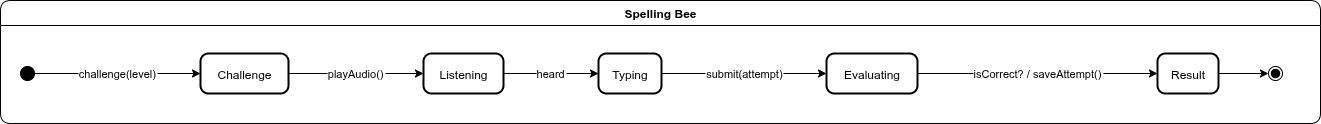

The diagram above was exported from draw.io. Its source (the exported page's mxGraphModel, read from the mxfile embedded in the PNG):
<mxGraphModel dx="1489" dy="834" grid="1" gridSize="10" guides="1" tooltips="1" connect="1" arrows="1" fold="1" page="1" pageScale="1" pageWidth="827" pageHeight="1169" math="0" shadow="0">
  <root>
    <mxCell id="0" />
    <mxCell id="1" parent="0" />
    <mxCell id="2" value="" style="ellipse;fillColor=strokeColor;" vertex="1" parent="1">
      <mxGeometry x="50" y="1933" width="14" height="14" as="geometry" />
    </mxCell>
    <mxCell id="3" value="Challenge" style="rounded=1;arcSize=20;strokeWidth=2" vertex="1" parent="1">
      <mxGeometry x="230" y="1920" width="88" height="40" as="geometry" />
    </mxCell>
    <mxCell id="4" value="Listening" style="rounded=1;arcSize=20;strokeWidth=2" vertex="1" parent="1">
      <mxGeometry x="453" y="1920" width="80" height="40" as="geometry" />
    </mxCell>
    <mxCell id="5" value="Typing" style="rounded=1;arcSize=20;strokeWidth=2" vertex="1" parent="1">
      <mxGeometry x="628" y="1920" width="63" height="40" as="geometry" />
    </mxCell>
    <mxCell id="6" value="Evaluating" style="rounded=1;arcSize=20;strokeWidth=2" vertex="1" parent="1">
      <mxGeometry x="856" y="1920" width="91" height="40" as="geometry" />
    </mxCell>
    <mxCell id="7" value="Result" style="rounded=1;arcSize=20;strokeWidth=2" vertex="1" parent="1">
      <mxGeometry x="1187" y="1920" width="61" height="40" as="geometry" />
    </mxCell>
    <mxCell id="8" value="" style="ellipse;shape=endState;fillColor=strokeColor;" vertex="1" parent="1">
      <mxGeometry x="1298" y="1933" width="14" height="14" as="geometry" />
    </mxCell>
    <mxCell id="9" value="challenge(level)" style="curved=1;startArrow=none;;exitX=1;exitY=0.5;entryX=0;entryY=0.5;rounded=0;" edge="1" source="2" target="3" parent="1">
      <mxGeometry relative="1" as="geometry">
        <Array as="points" />
      </mxGeometry>
    </mxCell>
    <mxCell id="10" value="playAudio()" style="curved=1;startArrow=none;;exitX=1;exitY=0.5;entryX=0;entryY=0.5;rounded=0;" edge="1" source="3" target="4" parent="1">
      <mxGeometry relative="1" as="geometry">
        <Array as="points" />
      </mxGeometry>
    </mxCell>
    <mxCell id="11" value="heard" style="curved=1;startArrow=none;;exitX=1;exitY=0.5;entryX=0;entryY=0.5;rounded=0;" edge="1" source="4" target="5" parent="1">
      <mxGeometry relative="1" as="geometry">
        <Array as="points" />
      </mxGeometry>
    </mxCell>
    <mxCell id="12" value="submit(attempt)" style="curved=1;startArrow=none;;exitX=1;exitY=0.5;entryX=0;entryY=0.5;rounded=0;" edge="1" source="5" target="6" parent="1">
      <mxGeometry relative="1" as="geometry">
        <Array as="points" />
      </mxGeometry>
    </mxCell>
    <mxCell id="13" value="isCorrect? / saveAttempt()" style="curved=1;startArrow=none;;exitX=1;exitY=0.5;entryX=0;entryY=0.5;rounded=0;" edge="1" source="6" target="7" parent="1">
      <mxGeometry relative="1" as="geometry">
        <Array as="points" />
      </mxGeometry>
    </mxCell>
    <mxCell id="14" value="" style="curved=1;startArrow=none;;exitX=1;exitY=0.5;entryX=0.02;entryY=0.5;rounded=0;" edge="1" source="7" target="8" parent="1">
      <mxGeometry relative="1" as="geometry">
        <Array as="points" />
      </mxGeometry>
    </mxCell>
    <mxCell id="15" value="Spelling Bee" style="swimlane;fontStyle=1;align=center;verticalAlign=middle;startSize=25;container=0;collapsible=0;rounded=1;arcSize=14;dropTarget=0;" vertex="1" parent="1">
      <mxGeometry x="30" y="1867" width="1320" height="123" as="geometry" />
    </mxCell>
  </root>
</mxGraphModel>